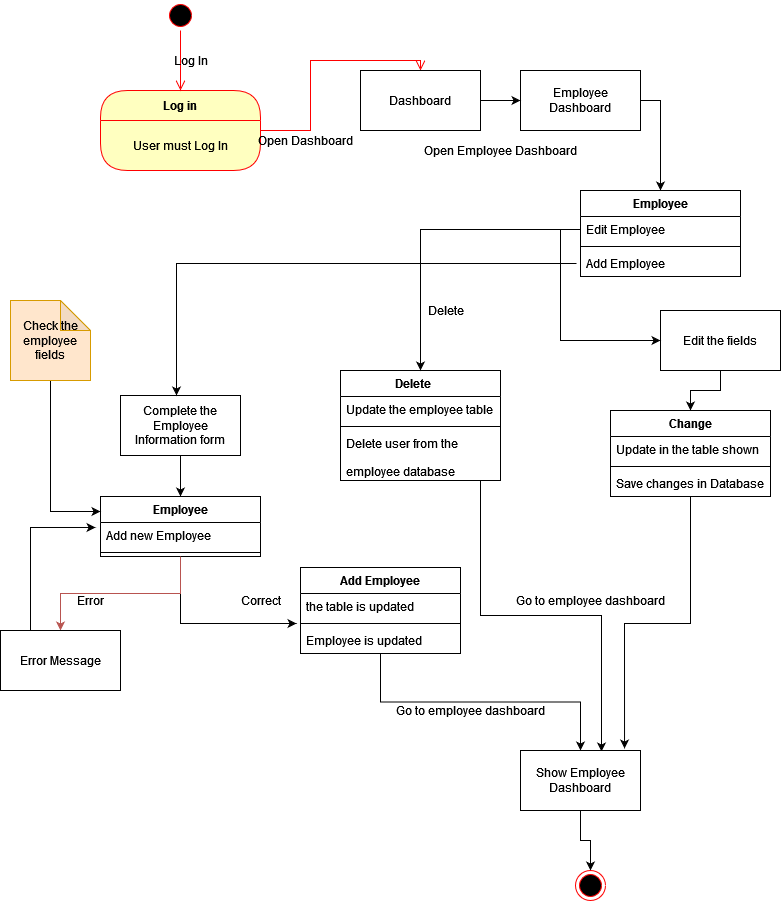

The diagram above was exported from draw.io. Its source (the exported page's mxGraphModel, read from the mxfile embedded in the PNG):
<mxGraphModel dx="460" dy="736" grid="1" gridSize="10" guides="1" tooltips="1" connect="1" arrows="1" fold="1" page="1" pageScale="1" pageWidth="850" pageHeight="1100" math="0" shadow="0">
  <root>
    <mxCell id="0" />
    <mxCell id="1" parent="0" />
    <mxCell id="WEWp_ovfFV_biPkshUdu-8" value="Log in" style="swimlane;fontStyle=1;align=center;verticalAlign=middle;childLayout=stackLayout;horizontal=1;startSize=30;horizontalStack=0;resizeParent=0;resizeLast=1;container=0;fontColor=#000000;collapsible=0;rounded=1;arcSize=30;strokeColor=#ff0000;fillColor=#ffffc0;swimlaneFillColor=#ffffc0;dropTarget=0;" parent="1" vertex="1">
      <mxGeometry x="110" y="120" width="160" height="80" as="geometry" />
    </mxCell>
    <mxCell id="WEWp_ovfFV_biPkshUdu-9" value="User must Log In" style="text;html=1;strokeColor=none;fillColor=none;align=center;verticalAlign=middle;spacingLeft=4;spacingRight=4;whiteSpace=wrap;overflow=hidden;rotatable=0;fontColor=#000000;" parent="WEWp_ovfFV_biPkshUdu-8" vertex="1">
      <mxGeometry y="30" width="160" height="50" as="geometry" />
    </mxCell>
    <mxCell id="WEWp_ovfFV_biPkshUdu-10" value="" style="edgeStyle=orthogonalEdgeStyle;html=1;verticalAlign=bottom;endArrow=open;endSize=8;strokeColor=#ff0000;rounded=0;entryX=0.5;entryY=0;entryDx=0;entryDy=0;" parent="1" source="WEWp_ovfFV_biPkshUdu-8" target="WEWp_ovfFV_biPkshUdu-13" edge="1">
      <mxGeometry relative="1" as="geometry">
        <mxPoint x="190" y="240" as="targetPoint" />
      </mxGeometry>
    </mxCell>
    <mxCell id="WEWp_ovfFV_biPkshUdu-11" value="" style="ellipse;html=1;shape=startState;fillColor=#000000;strokeColor=#ff0000;" parent="1" vertex="1">
      <mxGeometry x="175" y="30" width="30" height="30" as="geometry" />
    </mxCell>
    <mxCell id="WEWp_ovfFV_biPkshUdu-12" value="" style="edgeStyle=orthogonalEdgeStyle;html=1;verticalAlign=bottom;endArrow=open;endSize=8;strokeColor=#ff0000;rounded=0;" parent="1" source="WEWp_ovfFV_biPkshUdu-11" edge="1">
      <mxGeometry relative="1" as="geometry">
        <mxPoint x="190" y="120" as="targetPoint" />
      </mxGeometry>
    </mxCell>
    <mxCell id="WEWp_ovfFV_biPkshUdu-13" value="Dashboard" style="rounded=0;whiteSpace=wrap;html=1;" parent="1" vertex="1">
      <mxGeometry x="370" y="100" width="120" height="60" as="geometry" />
    </mxCell>
    <mxCell id="WEWp_ovfFV_biPkshUdu-14" value="Open Dashboard" style="text;html=1;align=center;verticalAlign=middle;resizable=0;points=[];autosize=1;strokeColor=none;fillColor=none;" parent="1" vertex="1">
      <mxGeometry x="260" y="160" width="110" height="20" as="geometry" />
    </mxCell>
    <mxCell id="WEWp_ovfFV_biPkshUdu-15" value="Log In" style="text;html=1;align=center;verticalAlign=middle;resizable=0;points=[];autosize=1;strokeColor=none;fillColor=none;" parent="1" vertex="1">
      <mxGeometry x="175" y="80" width="50" height="20" as="geometry" />
    </mxCell>
    <mxCell id="WEWp_ovfFV_biPkshUdu-53" style="edgeStyle=orthogonalEdgeStyle;rounded=0;orthogonalLoop=1;jettySize=auto;html=1;exitX=1;exitY=0.5;exitDx=0;exitDy=0;entryX=0.5;entryY=0;entryDx=0;entryDy=0;" parent="1" source="WEWp_ovfFV_biPkshUdu-16" target="WEWp_ovfFV_biPkshUdu-23" edge="1">
      <mxGeometry relative="1" as="geometry" />
    </mxCell>
    <mxCell id="WEWp_ovfFV_biPkshUdu-16" value="Employee Dashboard" style="rounded=0;whiteSpace=wrap;html=1;" parent="1" vertex="1">
      <mxGeometry x="530" y="100" width="120" height="60" as="geometry" />
    </mxCell>
    <mxCell id="WEWp_ovfFV_biPkshUdu-23" value="Employee" style="swimlane;fontStyle=1;align=center;verticalAlign=top;childLayout=stackLayout;horizontal=1;startSize=26;horizontalStack=0;resizeParent=1;resizeParentMax=0;resizeLast=0;collapsible=1;marginBottom=0;" parent="1" vertex="1">
      <mxGeometry x="590" y="220" width="160" height="86" as="geometry" />
    </mxCell>
    <mxCell id="WEWp_ovfFV_biPkshUdu-24" value="Edit Employee" style="text;strokeColor=none;fillColor=none;align=left;verticalAlign=top;spacingLeft=4;spacingRight=4;overflow=hidden;rotatable=0;points=[[0,0.5],[1,0.5]];portConstraint=eastwest;" parent="WEWp_ovfFV_biPkshUdu-23" vertex="1">
      <mxGeometry y="26" width="160" height="26" as="geometry" />
    </mxCell>
    <mxCell id="WEWp_ovfFV_biPkshUdu-25" value="" style="line;strokeWidth=1;fillColor=none;align=left;verticalAlign=middle;spacingTop=-1;spacingLeft=3;spacingRight=3;rotatable=0;labelPosition=right;points=[];portConstraint=eastwest;" parent="WEWp_ovfFV_biPkshUdu-23" vertex="1">
      <mxGeometry y="52" width="160" height="8" as="geometry" />
    </mxCell>
    <mxCell id="WEWp_ovfFV_biPkshUdu-26" value="Add Employee" style="text;strokeColor=none;fillColor=none;align=left;verticalAlign=top;spacingLeft=4;spacingRight=4;overflow=hidden;rotatable=0;points=[[0,0.5],[1,0.5]];portConstraint=eastwest;" parent="WEWp_ovfFV_biPkshUdu-23" vertex="1">
      <mxGeometry y="60" width="160" height="26" as="geometry" />
    </mxCell>
    <mxCell id="WEWp_ovfFV_biPkshUdu-62" style="edgeStyle=orthogonalEdgeStyle;rounded=0;orthogonalLoop=1;jettySize=auto;html=1;exitX=0.5;exitY=1;exitDx=0;exitDy=0;entryX=0.5;entryY=0;entryDx=0;entryDy=0;" parent="1" source="WEWp_ovfFV_biPkshUdu-29" target="WEWp_ovfFV_biPkshUdu-30" edge="1">
      <mxGeometry relative="1" as="geometry" />
    </mxCell>
    <mxCell id="WEWp_ovfFV_biPkshUdu-29" value="Edit the fields" style="rounded=0;whiteSpace=wrap;html=1;" parent="1" vertex="1">
      <mxGeometry x="670" y="340" width="120" height="60" as="geometry" />
    </mxCell>
    <mxCell id="WEWp_ovfFV_biPkshUdu-81" style="edgeStyle=orthogonalEdgeStyle;rounded=0;orthogonalLoop=1;jettySize=auto;html=1;exitX=0.5;exitY=1;exitDx=0;exitDy=0;entryX=0.867;entryY=-0.033;entryDx=0;entryDy=0;entryPerimeter=0;strokeColor=#000000;" parent="1" source="WEWp_ovfFV_biPkshUdu-30" target="WEWp_ovfFV_biPkshUdu-48" edge="1">
      <mxGeometry relative="1" as="geometry" />
    </mxCell>
    <mxCell id="WEWp_ovfFV_biPkshUdu-30" value="Change" style="swimlane;fontStyle=1;align=center;verticalAlign=top;childLayout=stackLayout;horizontal=1;startSize=26;horizontalStack=0;resizeParent=1;resizeParentMax=0;resizeLast=0;collapsible=1;marginBottom=0;" parent="1" vertex="1">
      <mxGeometry x="620" y="440" width="160" height="86" as="geometry" />
    </mxCell>
    <mxCell id="WEWp_ovfFV_biPkshUdu-31" value="Update in the table shown" style="text;strokeColor=none;fillColor=none;align=left;verticalAlign=top;spacingLeft=4;spacingRight=4;overflow=hidden;rotatable=0;points=[[0,0.5],[1,0.5]];portConstraint=eastwest;" parent="WEWp_ovfFV_biPkshUdu-30" vertex="1">
      <mxGeometry y="26" width="160" height="26" as="geometry" />
    </mxCell>
    <mxCell id="WEWp_ovfFV_biPkshUdu-32" value="" style="line;strokeWidth=1;fillColor=none;align=left;verticalAlign=middle;spacingTop=-1;spacingLeft=3;spacingRight=3;rotatable=0;labelPosition=right;points=[];portConstraint=eastwest;" parent="WEWp_ovfFV_biPkshUdu-30" vertex="1">
      <mxGeometry y="52" width="160" height="8" as="geometry" />
    </mxCell>
    <mxCell id="WEWp_ovfFV_biPkshUdu-33" value="Save changes in Database" style="text;strokeColor=none;fillColor=none;align=left;verticalAlign=top;spacingLeft=4;spacingRight=4;overflow=hidden;rotatable=0;points=[[0,0.5],[1,0.5]];portConstraint=eastwest;" parent="WEWp_ovfFV_biPkshUdu-30" vertex="1">
      <mxGeometry y="60" width="160" height="26" as="geometry" />
    </mxCell>
    <mxCell id="WEWp_ovfFV_biPkshUdu-82" style="edgeStyle=orthogonalEdgeStyle;rounded=0;orthogonalLoop=1;jettySize=auto;html=1;exitX=0.5;exitY=1;exitDx=0;exitDy=0;entryX=0.675;entryY=0.017;entryDx=0;entryDy=0;entryPerimeter=0;strokeColor=#000000;" parent="1" source="WEWp_ovfFV_biPkshUdu-34" target="WEWp_ovfFV_biPkshUdu-48" edge="1">
      <mxGeometry relative="1" as="geometry">
        <Array as="points">
          <mxPoint x="490" y="510" />
          <mxPoint x="490" y="645" />
          <mxPoint x="611" y="645" />
        </Array>
      </mxGeometry>
    </mxCell>
    <mxCell id="WEWp_ovfFV_biPkshUdu-34" value="Delete      " style="swimlane;fontStyle=1;align=center;verticalAlign=top;childLayout=stackLayout;horizontal=1;startSize=26;horizontalStack=0;resizeParent=1;resizeParentMax=0;resizeLast=0;collapsible=1;marginBottom=0;" parent="1" vertex="1">
      <mxGeometry x="350" y="400" width="160" height="110" as="geometry" />
    </mxCell>
    <mxCell id="WEWp_ovfFV_biPkshUdu-35" value="Update the employee table" style="text;strokeColor=none;fillColor=none;align=left;verticalAlign=top;spacingLeft=4;spacingRight=4;overflow=hidden;rotatable=0;points=[[0,0.5],[1,0.5]];portConstraint=eastwest;" parent="WEWp_ovfFV_biPkshUdu-34" vertex="1">
      <mxGeometry y="26" width="160" height="26" as="geometry" />
    </mxCell>
    <mxCell id="WEWp_ovfFV_biPkshUdu-36" value="" style="line;strokeWidth=1;fillColor=none;align=left;verticalAlign=middle;spacingTop=-1;spacingLeft=3;spacingRight=3;rotatable=0;labelPosition=right;points=[];portConstraint=eastwest;" parent="WEWp_ovfFV_biPkshUdu-34" vertex="1">
      <mxGeometry y="52" width="160" height="8" as="geometry" />
    </mxCell>
    <mxCell id="WEWp_ovfFV_biPkshUdu-37" value="Delete user from the &#10;&#10;employee database" style="text;strokeColor=none;fillColor=none;align=left;verticalAlign=top;spacingLeft=4;spacingRight=4;overflow=hidden;rotatable=0;points=[[0,0.5],[1,0.5]];portConstraint=eastwest;" parent="WEWp_ovfFV_biPkshUdu-34" vertex="1">
      <mxGeometry y="60" width="160" height="50" as="geometry" />
    </mxCell>
    <mxCell id="WEWp_ovfFV_biPkshUdu-67" style="edgeStyle=orthogonalEdgeStyle;rounded=0;orthogonalLoop=1;jettySize=auto;html=1;exitX=0.5;exitY=1;exitDx=0;exitDy=0;entryX=0.5;entryY=0;entryDx=0;entryDy=0;" parent="1" source="WEWp_ovfFV_biPkshUdu-38" target="WEWp_ovfFV_biPkshUdu-39" edge="1">
      <mxGeometry relative="1" as="geometry" />
    </mxCell>
    <mxCell id="WEWp_ovfFV_biPkshUdu-38" value="Complete the Employee Information form" style="rounded=0;whiteSpace=wrap;html=1;" parent="1" vertex="1">
      <mxGeometry x="130" y="425" width="120" height="60" as="geometry" />
    </mxCell>
    <mxCell id="IHdXn4WTYID1Wgt7TRp9-5" style="edgeStyle=orthogonalEdgeStyle;rounded=0;orthogonalLoop=1;jettySize=auto;html=1;exitX=0.5;exitY=1;exitDx=0;exitDy=0;entryX=-0.025;entryY=-0.154;entryDx=0;entryDy=0;entryPerimeter=0;" edge="1" parent="1" source="WEWp_ovfFV_biPkshUdu-39" target="WEWp_ovfFV_biPkshUdu-47">
      <mxGeometry relative="1" as="geometry" />
    </mxCell>
    <mxCell id="WEWp_ovfFV_biPkshUdu-39" value="Employee" style="swimlane;fontStyle=1;align=center;verticalAlign=top;childLayout=stackLayout;horizontal=1;startSize=26;horizontalStack=0;resizeParent=1;resizeParentMax=0;resizeLast=0;collapsible=1;marginBottom=0;" parent="1" vertex="1">
      <mxGeometry x="110" y="526" width="160" height="60" as="geometry" />
    </mxCell>
    <mxCell id="WEWp_ovfFV_biPkshUdu-40" value="Add new Employee" style="text;strokeColor=none;fillColor=none;align=left;verticalAlign=top;spacingLeft=4;spacingRight=4;overflow=hidden;rotatable=0;points=[[0,0.5],[1,0.5]];portConstraint=eastwest;" parent="WEWp_ovfFV_biPkshUdu-39" vertex="1">
      <mxGeometry y="26" width="160" height="26" as="geometry" />
    </mxCell>
    <mxCell id="WEWp_ovfFV_biPkshUdu-41" value="" style="line;strokeWidth=1;fillColor=none;align=left;verticalAlign=middle;spacingTop=-1;spacingLeft=3;spacingRight=3;rotatable=0;labelPosition=right;points=[];portConstraint=eastwest;" parent="WEWp_ovfFV_biPkshUdu-39" vertex="1">
      <mxGeometry y="52" width="160" height="8" as="geometry" />
    </mxCell>
    <mxCell id="WEWp_ovfFV_biPkshUdu-73" style="edgeStyle=orthogonalEdgeStyle;rounded=0;orthogonalLoop=1;jettySize=auto;html=1;exitX=0.5;exitY=1;exitDx=0;exitDy=0;entryX=0.5;entryY=0;entryDx=0;entryDy=0;strokeColor=#B85450;" parent="1" source="WEWp_ovfFV_biPkshUdu-39" target="WEWp_ovfFV_biPkshUdu-69" edge="1">
      <mxGeometry relative="1" as="geometry">
        <mxPoint x="142.5" y="640" as="sourcePoint" />
      </mxGeometry>
    </mxCell>
    <mxCell id="WEWp_ovfFV_biPkshUdu-79" style="edgeStyle=orthogonalEdgeStyle;rounded=0;orthogonalLoop=1;jettySize=auto;html=1;exitX=0.5;exitY=1;exitDx=0;exitDy=0;strokeColor=#000000;" parent="1" source="WEWp_ovfFV_biPkshUdu-44" target="WEWp_ovfFV_biPkshUdu-48" edge="1">
      <mxGeometry relative="1" as="geometry" />
    </mxCell>
    <mxCell id="WEWp_ovfFV_biPkshUdu-44" value="Add Employee" style="swimlane;fontStyle=1;align=center;verticalAlign=top;childLayout=stackLayout;horizontal=1;startSize=26;horizontalStack=0;resizeParent=1;resizeParentMax=0;resizeLast=0;collapsible=1;marginBottom=0;" parent="1" vertex="1">
      <mxGeometry x="310" y="597" width="160" height="86" as="geometry" />
    </mxCell>
    <mxCell id="WEWp_ovfFV_biPkshUdu-45" value="the table is updated" style="text;strokeColor=none;fillColor=none;align=left;verticalAlign=top;spacingLeft=4;spacingRight=4;overflow=hidden;rotatable=0;points=[[0,0.5],[1,0.5]];portConstraint=eastwest;" parent="WEWp_ovfFV_biPkshUdu-44" vertex="1">
      <mxGeometry y="26" width="160" height="26" as="geometry" />
    </mxCell>
    <mxCell id="WEWp_ovfFV_biPkshUdu-46" value="" style="line;strokeWidth=1;fillColor=none;align=left;verticalAlign=middle;spacingTop=-1;spacingLeft=3;spacingRight=3;rotatable=0;labelPosition=right;points=[];portConstraint=eastwest;" parent="WEWp_ovfFV_biPkshUdu-44" vertex="1">
      <mxGeometry y="52" width="160" height="8" as="geometry" />
    </mxCell>
    <mxCell id="WEWp_ovfFV_biPkshUdu-47" value="Employee is updated" style="text;strokeColor=none;fillColor=none;align=left;verticalAlign=top;spacingLeft=4;spacingRight=4;overflow=hidden;rotatable=0;points=[[0,0.5],[1,0.5]];portConstraint=eastwest;" parent="WEWp_ovfFV_biPkshUdu-44" vertex="1">
      <mxGeometry y="60" width="160" height="26" as="geometry" />
    </mxCell>
    <mxCell id="H8iSPIS8WjKHekIJYgIV-5" value="" style="edgeStyle=orthogonalEdgeStyle;rounded=0;orthogonalLoop=1;jettySize=auto;html=1;" parent="1" source="WEWp_ovfFV_biPkshUdu-48" target="H8iSPIS8WjKHekIJYgIV-4" edge="1">
      <mxGeometry relative="1" as="geometry" />
    </mxCell>
    <mxCell id="WEWp_ovfFV_biPkshUdu-48" value="&lt;div&gt;Show Employee Dashboard&lt;/div&gt;" style="rounded=0;whiteSpace=wrap;html=1;" parent="1" vertex="1">
      <mxGeometry x="530" y="780" width="120" height="60" as="geometry" />
    </mxCell>
    <mxCell id="WEWp_ovfFV_biPkshUdu-49" value="" style="endArrow=classic;html=1;rounded=0;exitX=1;exitY=0.5;exitDx=0;exitDy=0;entryX=0;entryY=0.5;entryDx=0;entryDy=0;" parent="1" source="WEWp_ovfFV_biPkshUdu-13" target="WEWp_ovfFV_biPkshUdu-16" edge="1">
      <mxGeometry width="50" height="50" relative="1" as="geometry">
        <mxPoint x="380" y="390" as="sourcePoint" />
        <mxPoint x="430" y="340" as="targetPoint" />
      </mxGeometry>
    </mxCell>
    <mxCell id="WEWp_ovfFV_biPkshUdu-50" value="Open Employee Dashboard" style="text;html=1;align=center;verticalAlign=middle;resizable=0;points=[];autosize=1;strokeColor=none;fillColor=none;" parent="1" vertex="1">
      <mxGeometry x="425" y="170" width="170" height="20" as="geometry" />
    </mxCell>
    <mxCell id="WEWp_ovfFV_biPkshUdu-59" value="Delete" style="text;html=1;align=center;verticalAlign=middle;resizable=0;points=[];autosize=1;strokeColor=none;fillColor=none;" parent="1" vertex="1">
      <mxGeometry x="430" y="330" width="50" height="20" as="geometry" />
    </mxCell>
    <mxCell id="WEWp_ovfFV_biPkshUdu-66" style="edgeStyle=orthogonalEdgeStyle;rounded=0;orthogonalLoop=1;jettySize=auto;html=1;exitX=0;exitY=0.5;exitDx=0;exitDy=0;entryX=0.5;entryY=0;entryDx=0;entryDy=0;" parent="1" edge="1">
      <mxGeometry relative="1" as="geometry">
        <mxPoint x="586" y="293" as="sourcePoint" />
        <mxPoint x="186" y="425" as="targetPoint" />
      </mxGeometry>
    </mxCell>
    <mxCell id="WEWp_ovfFV_biPkshUdu-74" style="edgeStyle=orthogonalEdgeStyle;rounded=0;orthogonalLoop=1;jettySize=auto;html=1;exitX=0.25;exitY=0;exitDx=0;exitDy=0;entryX=-0.031;entryY=0.192;entryDx=0;entryDy=0;entryPerimeter=0;strokeColor=#000000;" parent="1" source="WEWp_ovfFV_biPkshUdu-69" target="WEWp_ovfFV_biPkshUdu-40" edge="1">
      <mxGeometry relative="1" as="geometry" />
    </mxCell>
    <mxCell id="WEWp_ovfFV_biPkshUdu-69" value="&lt;div&gt;Error Message&lt;/div&gt;" style="rounded=0;whiteSpace=wrap;html=1;" parent="1" vertex="1">
      <mxGeometry x="10" y="660" width="120" height="60" as="geometry" />
    </mxCell>
    <mxCell id="WEWp_ovfFV_biPkshUdu-75" value="&lt;div&gt;Error&lt;/div&gt;" style="text;html=1;align=center;verticalAlign=middle;resizable=0;points=[];autosize=1;strokeColor=none;fillColor=none;" parent="1" vertex="1">
      <mxGeometry x="80" y="620" width="40" height="20" as="geometry" />
    </mxCell>
    <mxCell id="IHdXn4WTYID1Wgt7TRp9-6" style="edgeStyle=orthogonalEdgeStyle;rounded=0;orthogonalLoop=1;jettySize=auto;html=1;exitX=0.5;exitY=1;exitDx=0;exitDy=0;exitPerimeter=0;entryX=0;entryY=0.25;entryDx=0;entryDy=0;" edge="1" parent="1" source="WEWp_ovfFV_biPkshUdu-76" target="WEWp_ovfFV_biPkshUdu-39">
      <mxGeometry relative="1" as="geometry" />
    </mxCell>
    <mxCell id="WEWp_ovfFV_biPkshUdu-76" value="Check the employee fields" style="shape=note;whiteSpace=wrap;html=1;backgroundOutline=1;darkOpacity=0.05;strokeColor=#d79b00;fillColor=#ffe6cc;" parent="1" vertex="1">
      <mxGeometry x="20" y="330" width="80" height="80" as="geometry" />
    </mxCell>
    <mxCell id="WEWp_ovfFV_biPkshUdu-83" value="Go to employee dashboard" style="text;html=1;align=center;verticalAlign=middle;resizable=0;points=[];autosize=1;strokeColor=none;fillColor=none;" parent="1" vertex="1">
      <mxGeometry x="520" y="620" width="160" height="20" as="geometry" />
    </mxCell>
    <mxCell id="WEWp_ovfFV_biPkshUdu-84" value="Go to employee dashboard" style="text;html=1;align=center;verticalAlign=middle;resizable=0;points=[];autosize=1;strokeColor=none;fillColor=none;" parent="1" vertex="1">
      <mxGeometry x="400" y="730" width="160" height="20" as="geometry" />
    </mxCell>
    <mxCell id="WEWp_ovfFV_biPkshUdu-85" value="&lt;div&gt;Correct&lt;/div&gt;" style="text;html=1;align=center;verticalAlign=middle;resizable=0;points=[];autosize=1;strokeColor=none;fillColor=none;" parent="1" vertex="1">
      <mxGeometry x="240" y="620" width="60" height="20" as="geometry" />
    </mxCell>
    <mxCell id="H8iSPIS8WjKHekIJYgIV-4" value="" style="ellipse;html=1;shape=endState;fillColor=#000000;strokeColor=#ff0000;" parent="1" vertex="1">
      <mxGeometry x="585" y="900" width="30" height="30" as="geometry" />
    </mxCell>
    <mxCell id="IHdXn4WTYID1Wgt7TRp9-1" style="edgeStyle=orthogonalEdgeStyle;rounded=0;orthogonalLoop=1;jettySize=auto;html=1;exitX=0;exitY=0.5;exitDx=0;exitDy=0;entryX=0.5;entryY=0;entryDx=0;entryDy=0;" edge="1" parent="1" source="WEWp_ovfFV_biPkshUdu-24" target="WEWp_ovfFV_biPkshUdu-34">
      <mxGeometry relative="1" as="geometry" />
    </mxCell>
    <mxCell id="IHdXn4WTYID1Wgt7TRp9-2" style="edgeStyle=orthogonalEdgeStyle;rounded=0;orthogonalLoop=1;jettySize=auto;html=1;exitX=0;exitY=0.5;exitDx=0;exitDy=0;entryX=0;entryY=0.5;entryDx=0;entryDy=0;" edge="1" parent="1" source="WEWp_ovfFV_biPkshUdu-24" target="WEWp_ovfFV_biPkshUdu-29">
      <mxGeometry relative="1" as="geometry" />
    </mxCell>
  </root>
</mxGraphModel>